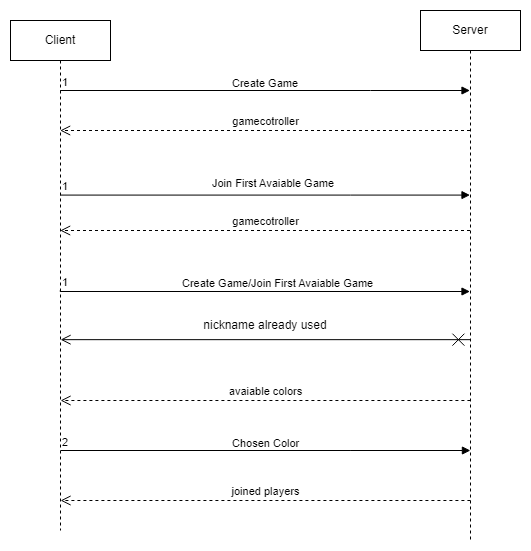

The diagram above was exported from draw.io. Its source (the exported page's mxGraphModel, read from the mxfile embedded in the PNG):
<mxGraphModel dx="1195" dy="615" grid="1" gridSize="10" guides="1" tooltips="1" connect="1" arrows="1" fold="1" page="1" pageScale="1" pageWidth="827" pageHeight="1169" math="0" shadow="0">
  <root>
    <mxCell id="0" />
    <mxCell id="1" parent="0" />
    <mxCell id="ofkB7Q6upprEnES3L8ua-1" value="Client" style="shape=umlLifeline;perimeter=lifelinePerimeter;whiteSpace=wrap;html=1;container=1;dropTarget=0;collapsible=0;recursiveResize=0;outlineConnect=0;portConstraint=eastwest;newEdgeStyle={&quot;curved&quot;:0,&quot;rounded&quot;:0};" vertex="1" parent="1">
      <mxGeometry x="80" y="100" width="100" height="510" as="geometry" />
    </mxCell>
    <mxCell id="ofkB7Q6upprEnES3L8ua-2" value="Server" style="shape=umlLifeline;perimeter=lifelinePerimeter;whiteSpace=wrap;html=1;container=1;dropTarget=0;collapsible=0;recursiveResize=0;outlineConnect=0;portConstraint=eastwest;newEdgeStyle={&quot;curved&quot;:0,&quot;rounded&quot;:0};" vertex="1" parent="1">
      <mxGeometry x="490" y="90" width="100" height="530" as="geometry" />
    </mxCell>
    <mxCell id="ofkB7Q6upprEnES3L8ua-3" value="Create Game" style="endArrow=block;endFill=1;html=1;edgeStyle=orthogonalEdgeStyle;align=left;verticalAlign=top;rounded=0;" edge="1" parent="1" source="ofkB7Q6upprEnES3L8ua-1" target="ofkB7Q6upprEnES3L8ua-2">
      <mxGeometry x="-0.1704" y="20" relative="1" as="geometry">
        <mxPoint x="170" y="200" as="sourcePoint" />
        <mxPoint x="330" y="200" as="targetPoint" />
        <Array as="points">
          <mxPoint x="440" y="170" />
          <mxPoint x="440" y="170" />
        </Array>
        <mxPoint as="offset" />
      </mxGeometry>
    </mxCell>
    <mxCell id="ofkB7Q6upprEnES3L8ua-4" value="1" style="edgeLabel;resizable=0;html=1;align=left;verticalAlign=bottom;" connectable="0" vertex="1" parent="ofkB7Q6upprEnES3L8ua-3">
      <mxGeometry x="-1" relative="1" as="geometry" />
    </mxCell>
    <mxCell id="ofkB7Q6upprEnES3L8ua-8" value="Join First Avaiable Game" style="endArrow=block;endFill=1;html=1;edgeStyle=orthogonalEdgeStyle;align=left;verticalAlign=top;rounded=0;" edge="1" parent="1">
      <mxGeometry x="-0.2664" y="25" relative="1" as="geometry">
        <mxPoint x="129.66666666666674" y="274.58" as="sourcePoint" />
        <mxPoint x="539.5000000000002" y="274.58" as="targetPoint" />
        <Array as="points">
          <mxPoint x="420" y="274.58" />
          <mxPoint x="420" y="274.58" />
        </Array>
        <mxPoint as="offset" />
      </mxGeometry>
    </mxCell>
    <mxCell id="ofkB7Q6upprEnES3L8ua-9" value="1" style="edgeLabel;resizable=0;html=1;align=left;verticalAlign=bottom;" connectable="0" vertex="1" parent="ofkB7Q6upprEnES3L8ua-8">
      <mxGeometry x="-1" relative="1" as="geometry" />
    </mxCell>
    <mxCell id="ofkB7Q6upprEnES3L8ua-10" value="&lt;span style=&quot;text-align: left;&quot;&gt;gamecotroller&lt;/span&gt;" style="html=1;verticalAlign=bottom;endArrow=open;dashed=1;endSize=8;curved=0;rounded=0;" edge="1" parent="1">
      <mxGeometry x="0.0004" relative="1" as="geometry">
        <mxPoint x="539.5000000000002" y="210" as="sourcePoint" />
        <mxPoint x="129.66666666666674" y="210" as="targetPoint" />
        <mxPoint as="offset" />
      </mxGeometry>
    </mxCell>
    <mxCell id="ofkB7Q6upprEnES3L8ua-11" value="&lt;span style=&quot;text-align: left;&quot;&gt;gamecotroller&lt;/span&gt;" style="html=1;verticalAlign=bottom;endArrow=open;dashed=1;endSize=8;curved=0;rounded=0;" edge="1" parent="1">
      <mxGeometry relative="1" as="geometry">
        <mxPoint x="539.5000000000002" y="310" as="sourcePoint" />
        <mxPoint x="129.66666666666674" y="310" as="targetPoint" />
      </mxGeometry>
    </mxCell>
    <mxCell id="ofkB7Q6upprEnES3L8ua-12" value="Create Game/Join First Avaiable Game" style="endArrow=block;endFill=1;html=1;edgeStyle=orthogonalEdgeStyle;align=left;verticalAlign=top;rounded=0;" edge="1" parent="1">
      <mxGeometry x="-0.4093" y="21" relative="1" as="geometry">
        <mxPoint x="129.66666666666674" y="370" as="sourcePoint" />
        <mxPoint x="539.5000000000002" y="371" as="targetPoint" />
        <Array as="points">
          <mxPoint x="130" y="371" />
        </Array>
        <mxPoint as="offset" />
      </mxGeometry>
    </mxCell>
    <mxCell id="ofkB7Q6upprEnES3L8ua-13" value="1" style="edgeLabel;resizable=0;html=1;align=left;verticalAlign=bottom;" connectable="0" vertex="1" parent="ofkB7Q6upprEnES3L8ua-12">
      <mxGeometry x="-1" relative="1" as="geometry" />
    </mxCell>
    <mxCell id="ofkB7Q6upprEnES3L8ua-17" value="" style="endArrow=open;startArrow=cross;endFill=0;startFill=0;endSize=8;startSize=10;html=1;rounded=0;" edge="1" parent="1">
      <mxGeometry width="160" relative="1" as="geometry">
        <mxPoint x="539.9200000000002" y="419.16999999999996" as="sourcePoint" />
        <mxPoint x="130.08666666666673" y="419.16999999999996" as="targetPoint" />
      </mxGeometry>
    </mxCell>
    <mxCell id="ofkB7Q6upprEnES3L8ua-18" value="nickname already used" style="text;html=1;align=center;verticalAlign=middle;whiteSpace=wrap;rounded=0;" vertex="1" parent="1">
      <mxGeometry x="250" y="390" width="170" height="30" as="geometry" />
    </mxCell>
    <mxCell id="ofkB7Q6upprEnES3L8ua-19" value="Chosen Color" style="endArrow=block;endFill=1;html=1;edgeStyle=orthogonalEdgeStyle;align=left;verticalAlign=top;rounded=0;" edge="1" parent="1">
      <mxGeometry x="-0.1708" y="20" relative="1" as="geometry">
        <mxPoint x="130.08666666666673" y="530" as="sourcePoint" />
        <mxPoint x="539.9200000000002" y="530" as="targetPoint" />
        <Array as="points">
          <mxPoint x="420.42" y="530" />
          <mxPoint x="420.42" y="530" />
        </Array>
        <mxPoint as="offset" />
      </mxGeometry>
    </mxCell>
    <mxCell id="ofkB7Q6upprEnES3L8ua-20" value="2" style="edgeLabel;resizable=0;html=1;align=left;verticalAlign=bottom;" connectable="0" vertex="1" parent="ofkB7Q6upprEnES3L8ua-19">
      <mxGeometry x="-1" relative="1" as="geometry" />
    </mxCell>
    <mxCell id="ofkB7Q6upprEnES3L8ua-23" value="&lt;span style=&quot;text-align: left;&quot;&gt;avaiable colors&lt;/span&gt;" style="html=1;verticalAlign=bottom;endArrow=open;dashed=1;endSize=8;curved=0;rounded=0;" edge="1" parent="1">
      <mxGeometry relative="1" as="geometry">
        <mxPoint x="539.9200000000002" y="480" as="sourcePoint" />
        <mxPoint x="130.08666666666673" y="480" as="targetPoint" />
      </mxGeometry>
    </mxCell>
    <mxCell id="ofkB7Q6upprEnES3L8ua-24" value="&lt;div style=&quot;text-align: left;&quot;&gt;joined players&lt;/div&gt;" style="html=1;verticalAlign=bottom;endArrow=open;dashed=1;endSize=8;curved=0;rounded=0;" edge="1" parent="1">
      <mxGeometry relative="1" as="geometry">
        <mxPoint x="539.9200000000002" y="580" as="sourcePoint" />
        <mxPoint x="130.08666666666673" y="580" as="targetPoint" />
      </mxGeometry>
    </mxCell>
  </root>
</mxGraphModel>